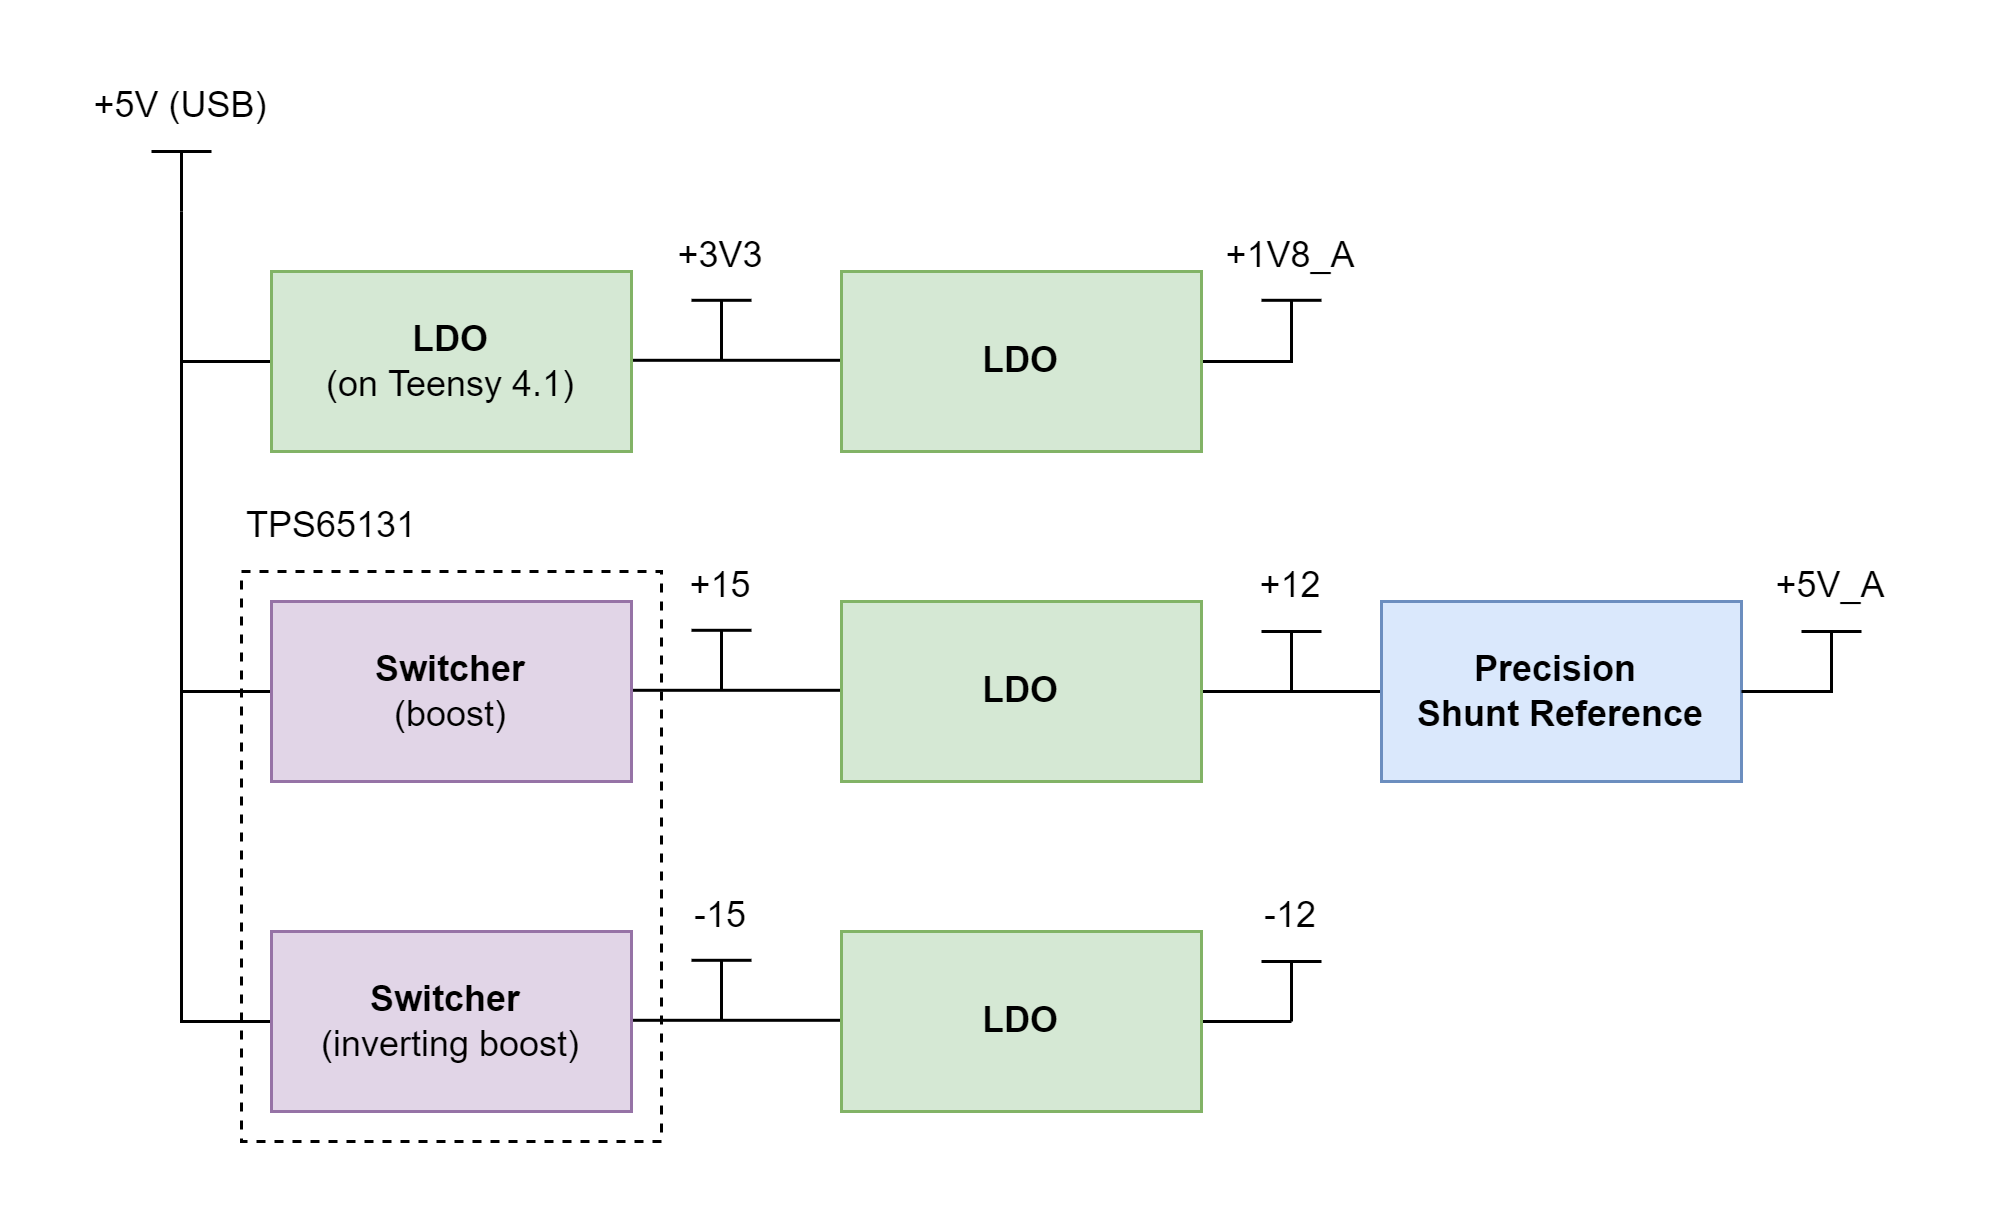

The diagram above was exported from draw.io. Its source (the exported page's mxGraphModel, read from the mxfile embedded in the PNG):
<mxGraphModel dx="865" dy="621" grid="1" gridSize="10" guides="1" tooltips="1" connect="1" arrows="1" fold="1" page="1" pageScale="1" pageWidth="850" pageHeight="1100" math="0" shadow="0">
  <root>
    <mxCell id="0" />
    <mxCell id="1" parent="0" />
    <mxCell id="3o36kY9hY1NzLzx7x6A--10" style="edgeStyle=orthogonalEdgeStyle;rounded=0;orthogonalLoop=1;jettySize=auto;html=1;exitX=0;exitY=0.5;exitDx=0;exitDy=0;endArrow=none;endFill=0;" parent="1" source="3o36kY9hY1NzLzx7x6A--1" edge="1">
      <mxGeometry relative="1" as="geometry">
        <mxPoint x="120" y="100" as="targetPoint" />
        <Array as="points">
          <mxPoint x="120" y="150" />
          <mxPoint x="120" y="100" />
        </Array>
      </mxGeometry>
    </mxCell>
    <mxCell id="3o36kY9hY1NzLzx7x6A--11" style="edgeStyle=orthogonalEdgeStyle;rounded=0;orthogonalLoop=1;jettySize=auto;html=1;exitX=1;exitY=0.5;exitDx=0;exitDy=0;entryX=0;entryY=0.5;entryDx=0;entryDy=0;endArrow=none;endFill=0;" parent="1" edge="1">
      <mxGeometry relative="1" as="geometry">
        <mxPoint x="260.0000000000001" y="149.6" as="sourcePoint" />
        <mxPoint x="340" y="149.6" as="targetPoint" />
      </mxGeometry>
    </mxCell>
    <mxCell id="3o36kY9hY1NzLzx7x6A--1" value="&lt;b&gt;LDO&lt;/b&gt;&lt;br&gt;(on Teensy 4.1)" style="rounded=0;whiteSpace=wrap;html=1;fillColor=#d5e8d4;strokeColor=#82b366;" parent="1" vertex="1">
      <mxGeometry x="150" y="120" width="120" height="60" as="geometry" />
    </mxCell>
    <mxCell id="3o36kY9hY1NzLzx7x6A--18" style="edgeStyle=orthogonalEdgeStyle;rounded=0;orthogonalLoop=1;jettySize=auto;html=1;exitX=0;exitY=0.5;exitDx=0;exitDy=0;endArrow=none;endFill=0;" parent="1" source="3o36kY9hY1NzLzx7x6A--2" edge="1">
      <mxGeometry relative="1" as="geometry">
        <mxPoint x="120" y="150" as="targetPoint" />
        <Array as="points">
          <mxPoint x="120" y="260" />
          <mxPoint x="120" y="150" />
        </Array>
      </mxGeometry>
    </mxCell>
    <mxCell id="3o36kY9hY1NzLzx7x6A--19" style="edgeStyle=orthogonalEdgeStyle;rounded=0;orthogonalLoop=1;jettySize=auto;html=1;exitX=1;exitY=0.5;exitDx=0;exitDy=0;entryX=0;entryY=0.5;entryDx=0;entryDy=0;endArrow=none;endFill=0;" parent="1" edge="1">
      <mxGeometry relative="1" as="geometry">
        <mxPoint x="260.0000000000001" y="259.6" as="sourcePoint" />
        <mxPoint x="340" y="259.6" as="targetPoint" />
      </mxGeometry>
    </mxCell>
    <mxCell id="3o36kY9hY1NzLzx7x6A--2" value="&lt;b&gt;Switcher&lt;/b&gt;&lt;br&gt;(boost)" style="rounded=0;whiteSpace=wrap;html=1;fillColor=#e1d5e7;strokeColor=#9673a6;" parent="1" vertex="1">
      <mxGeometry x="150" y="230" width="120" height="60" as="geometry" />
    </mxCell>
    <mxCell id="3o36kY9hY1NzLzx7x6A--21" style="edgeStyle=orthogonalEdgeStyle;rounded=0;orthogonalLoop=1;jettySize=auto;html=1;exitX=1;exitY=0.5;exitDx=0;exitDy=0;endArrow=none;endFill=0;entryX=0.5;entryY=1;entryDx=0;entryDy=0;" parent="1" target="3o36kY9hY1NzLzx7x6A--26" edge="1">
      <mxGeometry relative="1" as="geometry">
        <mxPoint x="520" y="240" as="targetPoint" />
        <Array as="points">
          <mxPoint x="490" y="260" />
        </Array>
        <mxPoint x="450" y="260" as="sourcePoint" />
      </mxGeometry>
    </mxCell>
    <mxCell id="_esTpUGJ1cqRRvyeaAb3-2" style="edgeStyle=orthogonalEdgeStyle;rounded=0;orthogonalLoop=1;jettySize=auto;html=1;exitX=1;exitY=0.5;exitDx=0;exitDy=0;entryX=0;entryY=0.5;entryDx=0;entryDy=0;fontSize=12;startArrow=none;startFill=0;endArrow=none;endFill=0;" edge="1" parent="1">
      <mxGeometry relative="1" as="geometry">
        <mxPoint x="450" y="260" as="sourcePoint" />
        <mxPoint x="540" y="260" as="targetPoint" />
      </mxGeometry>
    </mxCell>
    <mxCell id="3o36kY9hY1NzLzx7x6A--3" value="&lt;b&gt;LDO&lt;/b&gt;" style="rounded=0;whiteSpace=wrap;html=1;fillColor=#d5e8d4;strokeColor=#82b366;" parent="1" vertex="1">
      <mxGeometry x="340" y="230" width="120" height="60" as="geometry" />
    </mxCell>
    <mxCell id="3o36kY9hY1NzLzx7x6A--27" style="edgeStyle=orthogonalEdgeStyle;rounded=0;orthogonalLoop=1;jettySize=auto;html=1;exitX=1;exitY=0.5;exitDx=0;exitDy=0;entryX=0;entryY=0.5;entryDx=0;entryDy=0;endArrow=none;endFill=0;" parent="1" edge="1">
      <mxGeometry relative="1" as="geometry">
        <mxPoint x="260.0000000000001" y="369.6" as="sourcePoint" />
        <mxPoint x="340" y="369.6" as="targetPoint" />
      </mxGeometry>
    </mxCell>
    <mxCell id="3o36kY9hY1NzLzx7x6A--35" style="edgeStyle=orthogonalEdgeStyle;rounded=0;orthogonalLoop=1;jettySize=auto;html=1;exitX=0;exitY=0.5;exitDx=0;exitDy=0;endArrow=none;endFill=0;" parent="1" source="3o36kY9hY1NzLzx7x6A--4" edge="1">
      <mxGeometry relative="1" as="geometry">
        <mxPoint x="120" y="260" as="targetPoint" />
        <Array as="points">
          <mxPoint x="120" y="370" />
          <mxPoint x="120" y="260" />
        </Array>
      </mxGeometry>
    </mxCell>
    <mxCell id="3o36kY9hY1NzLzx7x6A--4" value="&lt;b&gt;Switcher&lt;/b&gt;&amp;nbsp;&lt;br&gt;(inverting boost)" style="rounded=0;whiteSpace=wrap;html=1;fillColor=#e1d5e7;strokeColor=#9673a6;" parent="1" vertex="1">
      <mxGeometry x="150" y="340" width="120" height="60" as="geometry" />
    </mxCell>
    <mxCell id="3o36kY9hY1NzLzx7x6A--34" style="edgeStyle=orthogonalEdgeStyle;rounded=0;orthogonalLoop=1;jettySize=auto;html=1;exitX=1;exitY=0.5;exitDx=0;exitDy=0;endArrow=none;endFill=0;" parent="1" edge="1">
      <mxGeometry relative="1" as="geometry">
        <mxPoint x="490" y="370" as="targetPoint" />
        <mxPoint x="450" y="370" as="sourcePoint" />
      </mxGeometry>
    </mxCell>
    <mxCell id="3o36kY9hY1NzLzx7x6A--5" value="&lt;b&gt;LDO&lt;/b&gt;" style="rounded=0;whiteSpace=wrap;html=1;fillColor=#d5e8d4;strokeColor=#82b366;" parent="1" vertex="1">
      <mxGeometry x="340" y="340" width="120" height="60" as="geometry" />
    </mxCell>
    <mxCell id="3o36kY9hY1NzLzx7x6A--12" style="edgeStyle=orthogonalEdgeStyle;rounded=0;orthogonalLoop=1;jettySize=auto;html=1;exitX=1;exitY=0.5;exitDx=0;exitDy=0;endArrow=none;endFill=0;entryX=0.5;entryY=1;entryDx=0;entryDy=0;" parent="1" target="3o36kY9hY1NzLzx7x6A--17" edge="1">
      <mxGeometry relative="1" as="geometry">
        <mxPoint x="520" y="110" as="targetPoint" />
        <Array as="points">
          <mxPoint x="490" y="150" />
        </Array>
        <mxPoint x="450" y="150" as="sourcePoint" />
      </mxGeometry>
    </mxCell>
    <mxCell id="3o36kY9hY1NzLzx7x6A--6" value="&lt;b&gt;LDO&lt;/b&gt;" style="rounded=0;whiteSpace=wrap;html=1;fillColor=#d5e8d4;strokeColor=#82b366;" parent="1" vertex="1">
      <mxGeometry x="340" y="120" width="120" height="60" as="geometry" />
    </mxCell>
    <mxCell id="3o36kY9hY1NzLzx7x6A--7" value="" style="endArrow=none;html=1;rounded=0;" parent="1" edge="1">
      <mxGeometry width="50" height="50" relative="1" as="geometry">
        <mxPoint x="110" y="80" as="sourcePoint" />
        <mxPoint x="130" y="80" as="targetPoint" />
      </mxGeometry>
    </mxCell>
    <mxCell id="3o36kY9hY1NzLzx7x6A--8" value="" style="endArrow=none;html=1;rounded=0;" parent="1" edge="1">
      <mxGeometry width="50" height="50" relative="1" as="geometry">
        <mxPoint x="120" y="100" as="sourcePoint" />
        <mxPoint x="120" y="80" as="targetPoint" />
      </mxGeometry>
    </mxCell>
    <mxCell id="3o36kY9hY1NzLzx7x6A--9" value="+5V (USB)" style="text;html=1;strokeColor=none;fillColor=none;align=center;verticalAlign=middle;whiteSpace=wrap;rounded=0;" parent="1" vertex="1">
      <mxGeometry x="80" y="50" width="80" height="30" as="geometry" />
    </mxCell>
    <mxCell id="3o36kY9hY1NzLzx7x6A--13" value="" style="endArrow=none;html=1;rounded=0;" parent="1" edge="1">
      <mxGeometry width="50" height="50" relative="1" as="geometry">
        <mxPoint x="290" y="129.6" as="sourcePoint" />
        <mxPoint x="310" y="129.6" as="targetPoint" />
      </mxGeometry>
    </mxCell>
    <mxCell id="3o36kY9hY1NzLzx7x6A--14" value="" style="endArrow=none;html=1;rounded=0;entryX=0.5;entryY=1;entryDx=0;entryDy=0;" parent="1" target="3o36kY9hY1NzLzx7x6A--15" edge="1">
      <mxGeometry width="50" height="50" relative="1" as="geometry">
        <mxPoint x="300" y="149.6" as="sourcePoint" />
        <mxPoint x="300" y="99.6" as="targetPoint" />
      </mxGeometry>
    </mxCell>
    <mxCell id="3o36kY9hY1NzLzx7x6A--15" value="+3V3" style="text;html=1;strokeColor=none;fillColor=none;align=center;verticalAlign=middle;whiteSpace=wrap;rounded=0;" parent="1" vertex="1">
      <mxGeometry x="260" y="99.6" width="80" height="30" as="geometry" />
    </mxCell>
    <mxCell id="3o36kY9hY1NzLzx7x6A--16" value="" style="endArrow=none;html=1;rounded=0;" parent="1" edge="1">
      <mxGeometry width="50" height="50" relative="1" as="geometry">
        <mxPoint x="480" y="129.6" as="sourcePoint" />
        <mxPoint x="500" y="129.6" as="targetPoint" />
      </mxGeometry>
    </mxCell>
    <mxCell id="3o36kY9hY1NzLzx7x6A--17" value="+1V8_A" style="text;html=1;strokeColor=none;fillColor=none;align=center;verticalAlign=middle;whiteSpace=wrap;rounded=0;" parent="1" vertex="1">
      <mxGeometry x="450" y="99.6" width="80" height="30" as="geometry" />
    </mxCell>
    <mxCell id="3o36kY9hY1NzLzx7x6A--22" value="" style="endArrow=none;html=1;rounded=0;" parent="1" edge="1">
      <mxGeometry width="50" height="50" relative="1" as="geometry">
        <mxPoint x="290" y="239.6" as="sourcePoint" />
        <mxPoint x="310" y="239.6" as="targetPoint" />
      </mxGeometry>
    </mxCell>
    <mxCell id="3o36kY9hY1NzLzx7x6A--23" value="" style="endArrow=none;html=1;rounded=0;entryX=0.5;entryY=1;entryDx=0;entryDy=0;" parent="1" target="3o36kY9hY1NzLzx7x6A--24" edge="1">
      <mxGeometry width="50" height="50" relative="1" as="geometry">
        <mxPoint x="300" y="259.6" as="sourcePoint" />
        <mxPoint x="300" y="229.6" as="targetPoint" />
      </mxGeometry>
    </mxCell>
    <mxCell id="3o36kY9hY1NzLzx7x6A--24" value="+15" style="text;html=1;strokeColor=none;fillColor=none;align=center;verticalAlign=middle;whiteSpace=wrap;rounded=0;" parent="1" vertex="1">
      <mxGeometry x="260" y="209.6" width="80" height="30" as="geometry" />
    </mxCell>
    <mxCell id="3o36kY9hY1NzLzx7x6A--25" value="" style="endArrow=none;html=1;rounded=0;" parent="1" edge="1">
      <mxGeometry width="50" height="50" relative="1" as="geometry">
        <mxPoint x="480" y="240" as="sourcePoint" />
        <mxPoint x="500" y="240" as="targetPoint" />
      </mxGeometry>
    </mxCell>
    <mxCell id="3o36kY9hY1NzLzx7x6A--26" value="+12" style="text;html=1;strokeColor=none;fillColor=none;align=center;verticalAlign=middle;whiteSpace=wrap;rounded=0;" parent="1" vertex="1">
      <mxGeometry x="450" y="210" width="80" height="30" as="geometry" />
    </mxCell>
    <mxCell id="3o36kY9hY1NzLzx7x6A--28" value="" style="endArrow=none;html=1;rounded=0;" parent="1" edge="1">
      <mxGeometry width="50" height="50" relative="1" as="geometry">
        <mxPoint x="300" y="369.6" as="sourcePoint" />
        <mxPoint x="300" y="349.6" as="targetPoint" />
      </mxGeometry>
    </mxCell>
    <mxCell id="3o36kY9hY1NzLzx7x6A--29" value="" style="endArrow=none;html=1;rounded=0;" parent="1" edge="1">
      <mxGeometry width="50" height="50" relative="1" as="geometry">
        <mxPoint x="290.0000000000001" y="349.6" as="sourcePoint" />
        <mxPoint x="310.0000000000001" y="349.6" as="targetPoint" />
      </mxGeometry>
    </mxCell>
    <mxCell id="3o36kY9hY1NzLzx7x6A--30" value="-15" style="text;html=1;strokeColor=none;fillColor=none;align=center;verticalAlign=middle;whiteSpace=wrap;rounded=0;" parent="1" vertex="1">
      <mxGeometry x="260" y="319.6" width="80" height="30" as="geometry" />
    </mxCell>
    <mxCell id="3o36kY9hY1NzLzx7x6A--31" value="" style="endArrow=none;html=1;rounded=0;" parent="1" edge="1">
      <mxGeometry width="50" height="50" relative="1" as="geometry">
        <mxPoint x="490.0000000000001" y="370" as="sourcePoint" />
        <mxPoint x="490.0000000000001" y="350" as="targetPoint" />
      </mxGeometry>
    </mxCell>
    <mxCell id="3o36kY9hY1NzLzx7x6A--32" value="" style="endArrow=none;html=1;rounded=0;" parent="1" edge="1">
      <mxGeometry width="50" height="50" relative="1" as="geometry">
        <mxPoint x="480.0000000000001" y="350" as="sourcePoint" />
        <mxPoint x="500.0000000000001" y="350" as="targetPoint" />
      </mxGeometry>
    </mxCell>
    <mxCell id="3o36kY9hY1NzLzx7x6A--33" value="-12" style="text;html=1;strokeColor=none;fillColor=none;align=center;verticalAlign=middle;whiteSpace=wrap;rounded=0;" parent="1" vertex="1">
      <mxGeometry x="450" y="320" width="80" height="30" as="geometry" />
    </mxCell>
    <mxCell id="3o36kY9hY1NzLzx7x6A--36" value="" style="rounded=0;whiteSpace=wrap;html=1;fillColor=none;dashed=1;" parent="1" vertex="1">
      <mxGeometry x="140" y="220" width="140" height="190" as="geometry" />
    </mxCell>
    <mxCell id="3o36kY9hY1NzLzx7x6A--37" value="TPS65131" style="text;html=1;strokeColor=none;fillColor=none;align=left;verticalAlign=middle;whiteSpace=wrap;rounded=0;dashed=1;" parent="1" vertex="1">
      <mxGeometry x="140" y="190" width="60" height="30" as="geometry" />
    </mxCell>
    <mxCell id="_esTpUGJ1cqRRvyeaAb3-1" value="Precision &lt;br&gt;Shunt Reference" style="rounded=0;whiteSpace=wrap;html=1;fontSize=12;strokeWidth=1;fillColor=#dae8fc;strokeColor=#6c8ebf;fontStyle=1" vertex="1" parent="1">
      <mxGeometry x="520" y="230" width="120" height="60" as="geometry" />
    </mxCell>
    <mxCell id="_esTpUGJ1cqRRvyeaAb3-6" style="edgeStyle=orthogonalEdgeStyle;rounded=0;orthogonalLoop=1;jettySize=auto;html=1;endArrow=none;endFill=0;entryX=0.5;entryY=1;entryDx=0;entryDy=0;" edge="1" parent="1" target="_esTpUGJ1cqRRvyeaAb3-8">
      <mxGeometry relative="1" as="geometry">
        <mxPoint x="700" y="240" as="targetPoint" />
        <Array as="points">
          <mxPoint x="670" y="260" />
        </Array>
        <mxPoint x="640" y="260" as="sourcePoint" />
      </mxGeometry>
    </mxCell>
    <mxCell id="_esTpUGJ1cqRRvyeaAb3-7" value="" style="endArrow=none;html=1;rounded=0;" edge="1" parent="1">
      <mxGeometry width="50" height="50" relative="1" as="geometry">
        <mxPoint x="660" y="240" as="sourcePoint" />
        <mxPoint x="680" y="240" as="targetPoint" />
      </mxGeometry>
    </mxCell>
    <mxCell id="_esTpUGJ1cqRRvyeaAb3-8" value="+5V_A" style="text;html=1;strokeColor=none;fillColor=none;align=center;verticalAlign=middle;whiteSpace=wrap;rounded=0;" vertex="1" parent="1">
      <mxGeometry x="630" y="210" width="80" height="30" as="geometry" />
    </mxCell>
  </root>
</mxGraphModel>